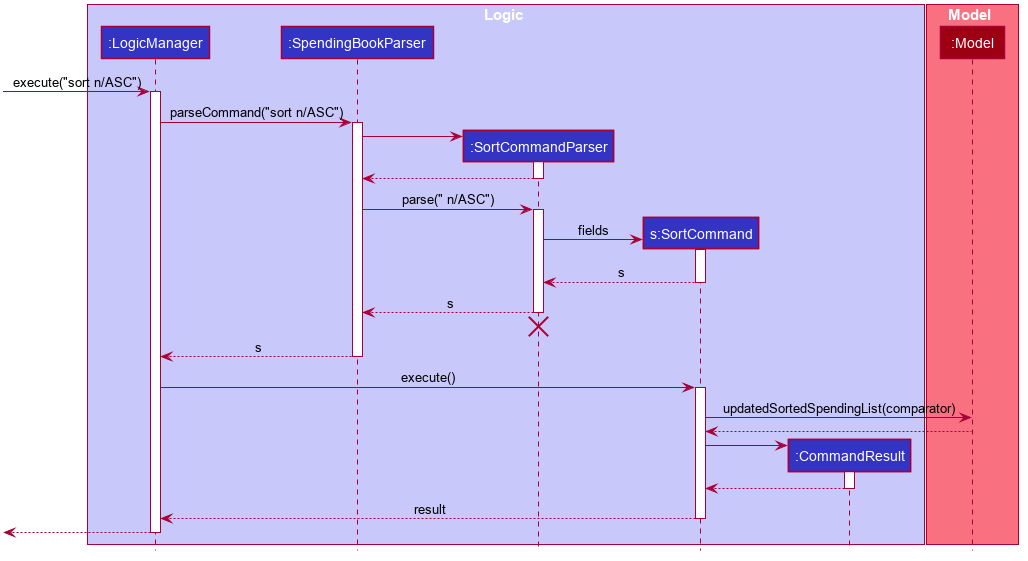

The diagram above was rendered by PlantUML. Its source (embedded in the PNG):
@startuml








skinparam BackgroundColor #FFFFFFF

skinparam Shadowing false

skinparam Class {
    FontColor #FFFFFF
    BorderThickness 1
    BorderColor #FFFFFF
    StereotypeFontColor #FFFFFF
    FontName Arial
}

skinparam Actor {
    BorderColor #000000
    Color #000000
    FontName Arial
}

skinparam Sequence {
    MessageAlign center
    BoxFontSize 15
    BoxPadding 0
    BoxFontColor #FFFFFF
    FontName Arial
}

skinparam Participant {
    FontColor #FFFFFFF
    Padding 20
}

skinparam MinClassWidth 50
skinparam ParticipantPadding 10
skinparam Shadowing false
skinparam DefaultTextAlignment center
skinparam packageStyle Rectangle

hide footbox
hide members
hide circle

box Logic #C8C8FA
participant ":LogicManager" as LogicManager #3333C4
participant ":SpendingBookParser" as SpendingBookParser #3333C4
participant ":SortCommandParser" as SortCommandParser #3333C4
participant "s:SortCommand" as SortCommand #3333C4
participant ":CommandResult" as CommandResult #3333C4
end box

box Model #F97181
participant ":Model" as Model #9D0012
end box

[-> LogicManager : execute("sort n/ASC")
activate LogicManager

LogicManager -> SpendingBookParser : parseCommand("sort n/ASC")
activate SpendingBookParser

create SortCommandParser
SpendingBookParser -> SortCommandParser
activate SortCommandParser

SortCommandParser --> SpendingBookParser
deactivate SortCommandParser

SpendingBookParser -> SortCommandParser : parse(" n/ASC")
activate SortCommandParser

create SortCommand
SortCommandParser -> SortCommand : fields
activate SortCommand

SortCommand --> SortCommandParser : s
deactivate SortCommand

SortCommandParser --> SpendingBookParser : s
deactivate SortCommandParser
SortCommandParser -[hidden]-> SpendingBookParser
destroy SortCommandParser

SpendingBookParser --> LogicManager : s
deactivate SpendingBookParser

LogicManager -> SortCommand : execute()
activate SortCommand

SortCommand -> Model : updatedSortedSpendingList(comparator)

Model --> SortCommand
deactivate Model

create CommandResult
SortCommand -> CommandResult
activate CommandResult

CommandResult --> SortCommand
deactivate CommandResult

SortCommand --> LogicManager : result
deactivate SortCommand

[<--LogicManager
deactivate LogicManager
@enduml